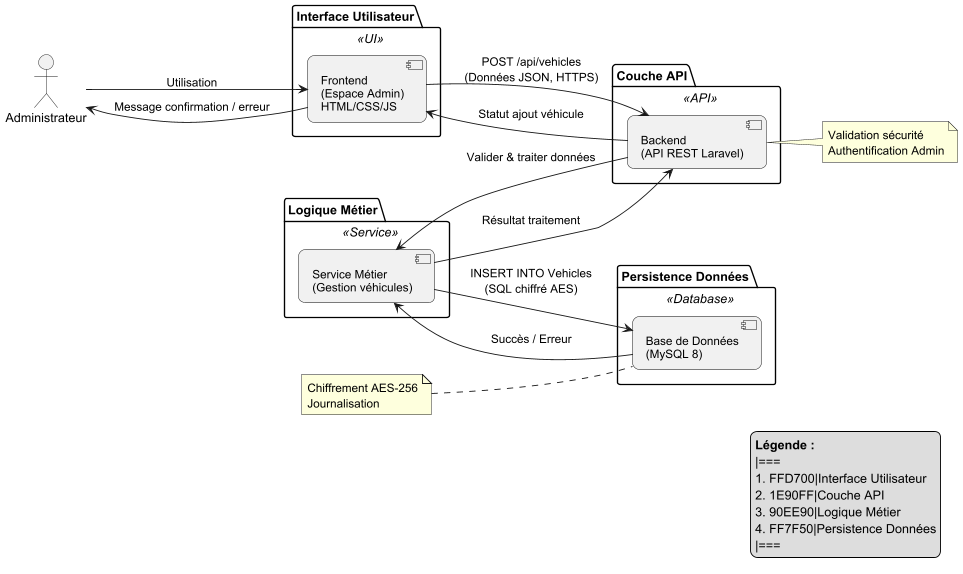

The diagram above was rendered by PlantUML. Its source (embedded in the PNG):
@startuml
' Orientation du diagramme
left to right direction

' Couleurs personnalisées pour chaque couche
skinparam component {
  BackgroundColor<<UI>> #FFD700    ' Jaune doré pour Interface Utilisateur
  BackgroundColor<<API>> #1E90FF   ' Bleu dodger pour Couche API
  BackgroundColor<<Service>> #90EE90 ' Vert clair pour Logique Métier
  BackgroundColor<<Database>> #FF7F50 ' Corail pour Persistence Données
  BorderColor black
  FontSize 13
  FontName Arial
  RoundCorner 15
}

' Définition des packages avec légende couleur
package "Interface Utilisateur" <<UI>> {
  [Frontend\n(Espace Admin)\nHTML/CSS/JS] as Front
}

package "Couche API" <<API>> {
  [Backend\n(API REST Laravel)] as Back
}

package "Logique Métier" <<Service>> {
  [Service Métier\n(Gestion véhicules)] as Service
}

package "Persistence Données" <<Database>> {
  [Base de Données\n(MySQL 8)] as DB
}

actor Administrateur

' Relations entre composants
Administrateur --> Front : Utilisation

Front --> Back : POST /api/vehicles\n(Données JSON, HTTPS)
Back --> Service : Valider & traiter données
Service --> DB : INSERT INTO Vehicles\n(SQL chiffré AES)
DB --> Service : Succès / Erreur
Service --> Back : Résultat traitement
Back --> Front : Statut ajout véhicule
Front --> Administrateur : Message confirmation / erreur

' Notes explicatives
note right of Back
  Validation sécurité
  Authentification Admin
end note

note left of DB
  Chiffrement AES-256
  Journalisation
end note

' Légende avec couleurs
legend right
  <b>Légende :</b>
  |===
  #FFD700|Interface Utilisateur
  #1E90FF|Couche API
  #90EE90|Logique Métier
  #FF7F50|Persistence Données
  |===
end legend

@enduml